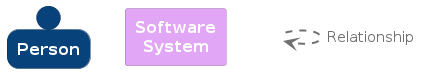

The diagram above was rendered by PlantUML. Its source (embedded in the PNG):
@startuml
set separator none

skinparam {
  shadowing false
  arrowFontSize 15
  defaultTextAlignment center
  wrapWidth 100
  maxMessageSize 100
}
hide stereotype

skinparam rectangle<<_transparent>> {
  BorderColor transparent
  BackgroundColor transparent
  FontColor transparent
}

skinparam person<<1>> {
  BackgroundColor #08427b
  FontColor #ffffff
  BorderColor #052e56
}
person "==Person" <<1>>

skinparam rectangle<<2>> {
  BackgroundColor #e1a6f5
  FontColor #ffffff
  BorderColor #9d74ab
}
rectangle "==Software System" <<2>>

rectangle "." <<_transparent>> as 3
3 .[#707070,thickness=2].> 3 : "<color:#707070>Relationship"


@enduml